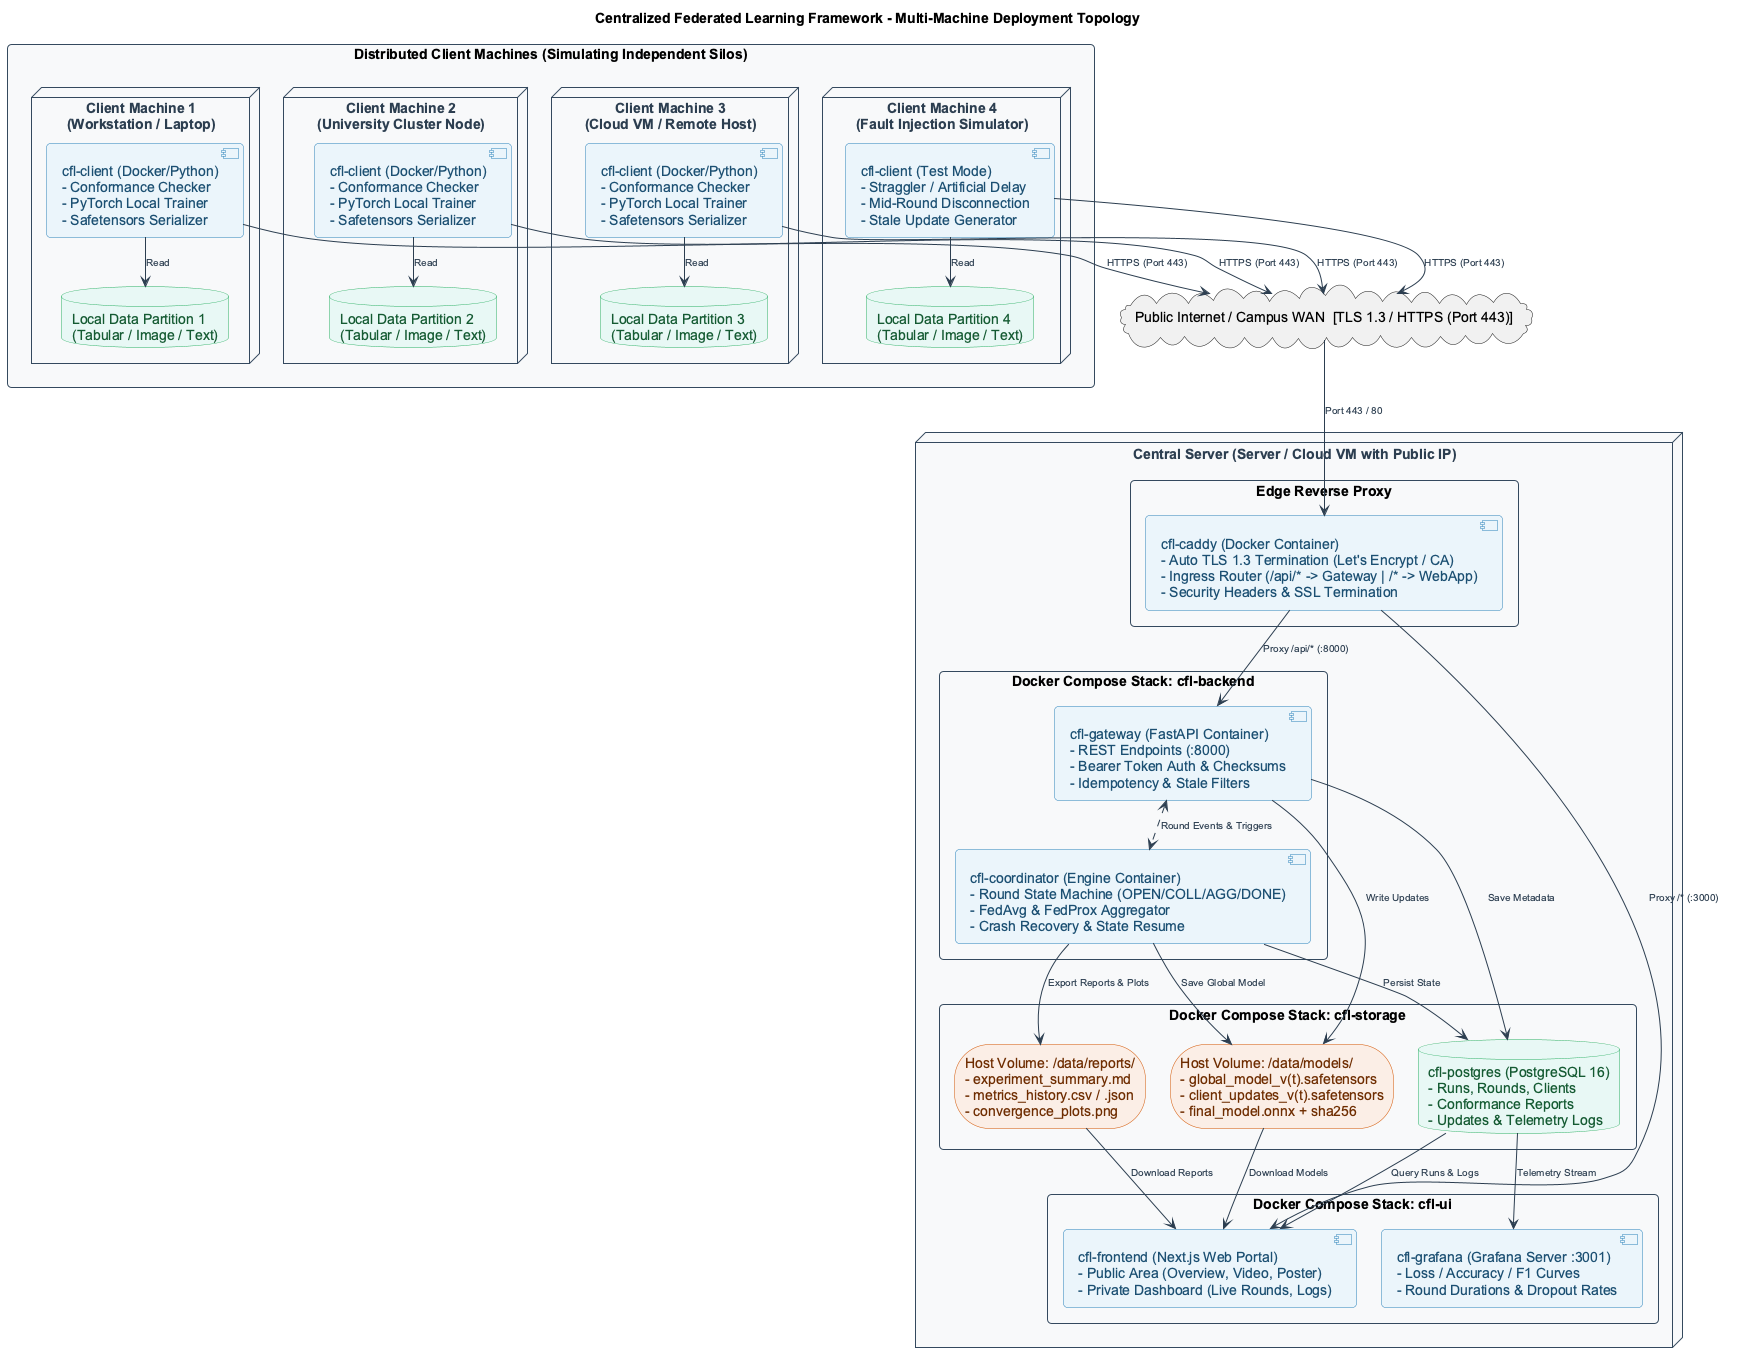

The diagram above was rendered by PlantUML. Its source (embedded in the PNG):
@startuml Deployment_Diagram
skinparam defaultFontName Arial
skinparam fontSize 11
skinparam roundcorner 8
skinparam shadowing false
skinparam packageStyle rectangle

skinparam nodesep 25
skinparam ranksep 35

skinparam node {
    BorderColor #2C3E50
    BackgroundColor #FFFFFF
    FontColor #2C3E50
    FontStyle bold
}

skinparam package {
    BorderColor #34495E
    BackgroundColor #F8F9FA
    FontColor #2C3E50
    FontStyle bold
}

skinparam component {
    BorderColor #2980B9
    BackgroundColor #EBF5FB
    FontColor #1B4F72
}

skinparam database {
    BorderColor #27AE60
    BackgroundColor #E8F8F5
    FontColor #145A32
}

skinparam storage {
    BorderColor #D35400
    BackgroundColor #FBEEE6
    FontColor #6E2C00
}

skinparam arrow {
    Color #2C3E50
    FontColor #2C3E50
    FontSize 10
}

title Centralized Federated Learning Framework - Multi-Machine Deployment Topology

' ==============================================================================
' 1. DISTRIBUTED CLIENT SITES (TOP)
' ==============================================================================
package "Distributed Client Machines (Simulating Independent Silos)" as ClientsPkg {

    node "Client Machine 1\n(Workstation / Laptop)" as Node1 {
        [cfl-client (Docker/Python)\n- Conformance Checker\n- PyTorch Local Trainer\n- Safetensors Serializer] as Agent1
        database "Local Data Partition 1\n(Tabular / Image / Text)" as Data1
        Agent1 -down-> Data1 : Read
    }

    node "Client Machine 2\n(University Cluster Node)" as Node2 {
        [cfl-client (Docker/Python)\n- Conformance Checker\n- PyTorch Local Trainer\n- Safetensors Serializer] as Agent2
        database "Local Data Partition 2\n(Tabular / Image / Text)" as Data2
        Agent2 -down-> Data2 : Read
    }

    node "Client Machine 3\n(Cloud VM / Remote Host)" as Node3 {
        [cfl-client (Docker/Python)\n- Conformance Checker\n- PyTorch Local Trainer\n- Safetensors Serializer] as Agent3
        database "Local Data Partition 3\n(Tabular / Image / Text)" as Data3
        Agent3 -down-> Data3 : Read
    }

    node "Client Machine 4\n(Fault Injection Simulator)" as Node4 {
        [cfl-client (Test Mode)\n- Straggler / Artificial Delay\n- Mid-Round Disconnection\n- Stale Update Generator] as Agent4
        database "Local Data Partition 4\n(Tabular / Image / Text)" as Data4
        Agent4 -down-> Data4 : Read
    }
}

' ==============================================================================
' 2. PUBLIC NETWORK / WAN (CENTER)
' ==============================================================================
cloud "Public Internet / Campus WAN  [TLS 1.3 / HTTPS (Port 443)]" as WAN

Agent1 -down-> WAN : HTTPS (Port 443)
Agent2 -down-> WAN : HTTPS (Port 443)
Agent3 -down-> WAN : HTTPS (Port 443)
Agent4 -down-> WAN : HTTPS (Port 443)

' ==============================================================================
' 3. CENTRAL COORDINATION SERVER (BOTTOM)
' ==============================================================================
node "Central Server (Server / Cloud VM with Public IP)" as ServerHost {

    package "Edge Reverse Proxy" as IngressPkg {
        [cfl-caddy (Docker Container)\n- Auto TLS 1.3 Termination (Let's Encrypt / CA)\n- Ingress Router (/api/* -> Gateway | /* -> WebApp)\n- Security Headers & SSL Termination] as Caddy
    }

    WAN -down-> Caddy : Port 443 / 80

    package "Docker Compose Stack: cfl-backend" as BackendStack {
        [cfl-gateway (FastAPI Container)\n- REST Endpoints (:8000)\n- Bearer Token Auth & Checksums\n- Idempotency & Stale Filters] as Gateway

        [cfl-coordinator (Engine Container)\n- Round State Machine (OPEN/COLL/AGG/DONE)\n- FedAvg & FedProx Aggregator\n- Crash Recovery & State Resume] as Coordinator

        Gateway <..> Coordinator : Round Events & Triggers
    }

    Caddy -down-> Gateway : Proxy /api/* (:8000)

    package "Docker Compose Stack: cfl-storage" as StorageStack {
        storage "Host Volume: /data/models/\n- global_model_v(t).safetensors\n- client_updates_v(t).safetensors\n- final_model.onnx + sha256" as VolModels

        database "cfl-postgres (PostgreSQL 16)\n- Runs, Rounds, Clients\n- Conformance Reports\n- Updates & Telemetry Logs" as Postgres

        storage "Host Volume: /data/reports/\n- experiment_summary.md\n- metrics_history.csv / .json\n- convergence_plots.png" as VolReports
    }

    Gateway -down-> VolModels : Write Updates
    Gateway -down-> Postgres : Save Metadata
    Coordinator -down-> Postgres : Persist State
    Coordinator -down-> VolModels : Save Global Model
    Coordinator -down-> VolReports : Export Reports & Plots

    package "Docker Compose Stack: cfl-ui" as UIStack {
        [cfl-frontend (Next.js Web Portal)\n- Public Area (Overview, Video, Poster)\n- Private Dashboard (Live Rounds, Logs)] as WebApp

        [cfl-grafana (Grafana Server :3001)\n- Loss / Accuracy / F1 Curves\n- Round Durations & Dropout Rates] as Grafana
    }

    Caddy -down-> WebApp : Proxy /* (:3000)
    Postgres -down-> WebApp : Query Runs & Logs
    Postgres -down-> Grafana : Telemetry Stream
    VolReports -down-> WebApp : Download Reports
    VolModels -down-> WebApp : Download Models
}

@enduml